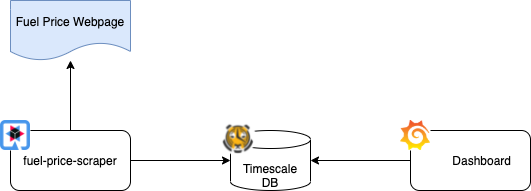

The diagram above was exported from draw.io. Its source (the exported page's mxGraphModel, read from the mxfile embedded in the PNG):
<mxGraphModel dx="1186" dy="875" grid="1" gridSize="10" guides="1" tooltips="1" connect="1" arrows="1" fold="1" page="1" pageScale="1" pageWidth="850" pageHeight="1100" math="0" shadow="0">
  <root>
    <mxCell id="0" />
    <mxCell id="1" parent="0" />
    <mxCell id="H7oSokIccBKeBssQT-2Y-1" value="&lt;br&gt;Timescale&lt;br&gt;DB" style="shape=cylinder3;whiteSpace=wrap;html=1;boundedLbl=1;backgroundOutline=1;size=9;" parent="1" vertex="1">
      <mxGeometry x="340" y="210" width="80" height="60" as="geometry" />
    </mxCell>
    <mxCell id="H7oSokIccBKeBssQT-2Y-4" style="edgeStyle=orthogonalEdgeStyle;rounded=0;orthogonalLoop=1;jettySize=auto;html=1;exitX=1;exitY=0.5;exitDx=0;exitDy=0;entryX=0;entryY=0.5;entryDx=0;entryDy=0;entryPerimeter=0;" parent="1" source="H7oSokIccBKeBssQT-2Y-3" target="H7oSokIccBKeBssQT-2Y-1" edge="1">
      <mxGeometry relative="1" as="geometry" />
    </mxCell>
    <mxCell id="H7oSokIccBKeBssQT-2Y-8" style="edgeStyle=orthogonalEdgeStyle;rounded=0;orthogonalLoop=1;jettySize=auto;html=1;exitX=0.5;exitY=0;exitDx=0;exitDy=0;" parent="1" source="H7oSokIccBKeBssQT-2Y-3" target="H7oSokIccBKeBssQT-2Y-7" edge="1">
      <mxGeometry relative="1" as="geometry" />
    </mxCell>
    <mxCell id="H7oSokIccBKeBssQT-2Y-3" value="fuel-price-scraper" style="rounded=1;whiteSpace=wrap;html=1;" parent="1" vertex="1">
      <mxGeometry x="120" y="210" width="120" height="60" as="geometry" />
    </mxCell>
    <mxCell id="H7oSokIccBKeBssQT-2Y-6" style="edgeStyle=orthogonalEdgeStyle;rounded=0;orthogonalLoop=1;jettySize=auto;html=1;exitX=0;exitY=0.5;exitDx=0;exitDy=0;entryX=1;entryY=0.5;entryDx=0;entryDy=0;entryPerimeter=0;" parent="1" source="H7oSokIccBKeBssQT-2Y-5" target="H7oSokIccBKeBssQT-2Y-1" edge="1">
      <mxGeometry relative="1" as="geometry" />
    </mxCell>
    <mxCell id="H7oSokIccBKeBssQT-2Y-5" value="&amp;nbsp; &amp;nbsp; &amp;nbsp; &amp;nbsp;Dashboard" style="rounded=1;whiteSpace=wrap;html=1;" parent="1" vertex="1">
      <mxGeometry x="520" y="210" width="120" height="60" as="geometry" />
    </mxCell>
    <mxCell id="H7oSokIccBKeBssQT-2Y-7" value="Fuel Price Webpage" style="shape=document;whiteSpace=wrap;html=1;boundedLbl=1;fillColor=#dae8fc;strokeColor=#6c8ebf;" parent="1" vertex="1">
      <mxGeometry x="120" y="80" width="120" height="60" as="geometry" />
    </mxCell>
    <mxCell id="H7oSokIccBKeBssQT-2Y-9" value="" style="shape=image;verticalLabelPosition=bottom;labelBackgroundColor=#ffffff;verticalAlign=top;aspect=fixed;imageAspect=0;image=https://docs.checkmk.com/latest/images/grafana_logo.png;imageBackground=default;" parent="1" vertex="1">
      <mxGeometry x="510" y="200" width="30" height="30" as="geometry" />
    </mxCell>
    <mxCell id="H7oSokIccBKeBssQT-2Y-10" value="" style="shape=image;verticalLabelPosition=bottom;labelBackgroundColor=#ffffff;verticalAlign=top;aspect=fixed;imageAspect=0;image=https://www.timescale.com/images/icon.png;" parent="1" vertex="1">
      <mxGeometry x="330" y="200" width="35.75" height="35" as="geometry" />
    </mxCell>
    <mxCell id="H7oSokIccBKeBssQT-2Y-11" value="" style="shape=image;verticalLabelPosition=bottom;labelBackgroundColor=#ffffff;verticalAlign=top;aspect=fixed;imageAspect=0;image=https://design.jboss.org/quarkus/logo/final/PNG/quarkus_icon_rgb_1024px_default.png;imageBackground=default;" parent="1" vertex="1">
      <mxGeometry x="110" y="200" width="30" height="30" as="geometry" />
    </mxCell>
  </root>
</mxGraphModel>